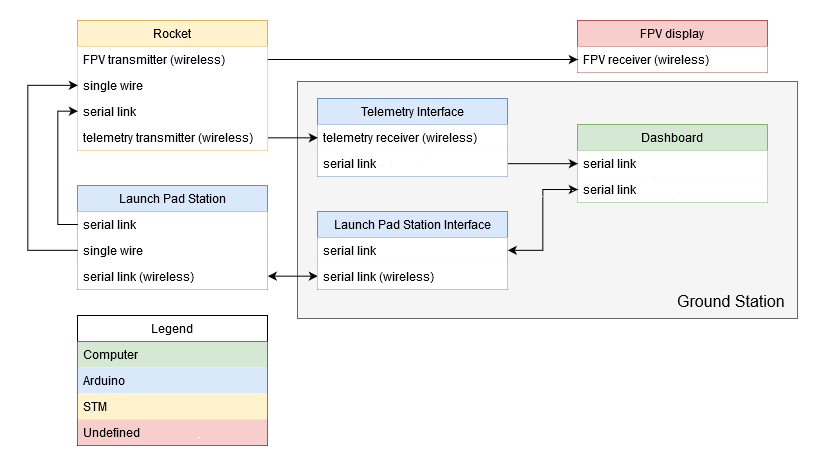

The diagram above was exported from draw.io. Its source (the exported page's mxGraphModel, read from the mxfile embedded in the PNG):
<mxGraphModel dx="853" dy="449" grid="1" gridSize="10" guides="1" tooltips="1" connect="1" arrows="1" fold="1" page="1" pageScale="1" pageWidth="1100" pageHeight="850" background="#ffffff" math="0" shadow="0">
  <root>
    <mxCell id="0" />
    <mxCell id="1" parent="0" />
    <mxCell id="MPJwKIfhvAsXbLqaNifm-1" value="" style="rounded=0;whiteSpace=wrap;html=1;fillColor=#f5f5f5;strokeColor=#666666;fontColor=#333333;" parent="1" vertex="1">
      <mxGeometry x="390" y="203" width="500" height="237" as="geometry" />
    </mxCell>
    <mxCell id="GDjn3RrWfq2409i21xm8-4" value="Rocket" style="swimlane;fontStyle=0;childLayout=stackLayout;horizontal=1;startSize=26;fillColor=#fff2cc;horizontalStack=0;resizeParent=1;resizeParentMax=0;resizeLast=0;collapsible=1;marginBottom=0;strokeColor=#d6b656;" parent="1" vertex="1">
      <mxGeometry x="170" y="142" width="190" height="130" as="geometry" />
    </mxCell>
    <mxCell id="GDjn3RrWfq2409i21xm8-8" value="FPV transmitter (wireless)&#10;" style="text;strokeColor=none;fillColor=#ffffff;align=left;verticalAlign=top;spacingLeft=4;spacingRight=4;overflow=hidden;rotatable=0;points=[[0,0.5],[1,0.5]];portConstraint=eastwest;" parent="GDjn3RrWfq2409i21xm8-4" vertex="1">
      <mxGeometry y="26" width="190" height="26" as="geometry" />
    </mxCell>
    <mxCell id="GDjn3RrWfq2409i21xm8-9" value="single wire" style="text;strokeColor=none;fillColor=#ffffff;align=left;verticalAlign=top;spacingLeft=4;spacingRight=4;overflow=hidden;rotatable=0;points=[[0,0.5],[1,0.5]];portConstraint=eastwest;" parent="GDjn3RrWfq2409i21xm8-4" vertex="1">
      <mxGeometry y="52" width="190" height="26" as="geometry" />
    </mxCell>
    <mxCell id="GDjn3RrWfq2409i21xm8-6" value="serial link" style="text;strokeColor=none;fillColor=#ffffff;align=left;verticalAlign=top;spacingLeft=4;spacingRight=4;overflow=hidden;rotatable=0;points=[[0,0.5],[1,0.5]];portConstraint=eastwest;" parent="GDjn3RrWfq2409i21xm8-4" vertex="1">
      <mxGeometry y="78" width="190" height="26" as="geometry" />
    </mxCell>
    <mxCell id="GDjn3RrWfq2409i21xm8-7" value="telemetry transmitter (wireless)" style="text;strokeColor=none;fillColor=#ffffff;align=left;verticalAlign=top;spacingLeft=4;spacingRight=4;overflow=hidden;rotatable=0;points=[[0,0.5],[1,0.5]];portConstraint=eastwest;" parent="GDjn3RrWfq2409i21xm8-4" vertex="1">
      <mxGeometry y="104" width="190" height="26" as="geometry" />
    </mxCell>
    <mxCell id="GDjn3RrWfq2409i21xm8-30" style="edgeStyle=orthogonalEdgeStyle;rounded=0;orthogonalLoop=1;jettySize=auto;html=1;exitX=1;exitY=0.5;exitDx=0;exitDy=0;entryX=0;entryY=0.5;entryDx=0;entryDy=0;startArrow=classic;startFill=1;" parent="1" source="GDjn3RrWfq2409i21xm8-15" target="GDjn3RrWfq2409i21xm8-29" edge="1">
      <mxGeometry relative="1" as="geometry" />
    </mxCell>
    <mxCell id="GDjn3RrWfq2409i21xm8-10" value="Launch Pad Station" style="swimlane;fontStyle=0;childLayout=stackLayout;horizontal=1;startSize=26;fillColor=#dae8fc;horizontalStack=0;resizeParent=1;resizeParentMax=0;resizeLast=0;collapsible=1;marginBottom=0;strokeColor=#6c8ebf;" parent="1" vertex="1">
      <mxGeometry x="170" y="307" width="190" height="104" as="geometry" />
    </mxCell>
    <mxCell id="GDjn3RrWfq2409i21xm8-12" value="serial link" style="text;strokeColor=none;fillColor=#ffffff;align=left;verticalAlign=top;spacingLeft=4;spacingRight=4;overflow=hidden;rotatable=0;points=[[0,0.5],[1,0.5]];portConstraint=eastwest;" parent="GDjn3RrWfq2409i21xm8-10" vertex="1">
      <mxGeometry y="26" width="190" height="26" as="geometry" />
    </mxCell>
    <mxCell id="GDjn3RrWfq2409i21xm8-13" value="single wire" style="text;strokeColor=none;fillColor=#ffffff;align=left;verticalAlign=top;spacingLeft=4;spacingRight=4;overflow=hidden;rotatable=0;points=[[0,0.5],[1,0.5]];portConstraint=eastwest;" parent="GDjn3RrWfq2409i21xm8-10" vertex="1">
      <mxGeometry y="52" width="190" height="26" as="geometry" />
    </mxCell>
    <mxCell id="GDjn3RrWfq2409i21xm8-15" value="serial link (wireless)&#10;" style="text;strokeColor=none;fillColor=#ffffff;align=left;verticalAlign=top;spacingLeft=4;spacingRight=4;overflow=hidden;rotatable=0;points=[[0,0.5],[1,0.5]];portConstraint=eastwest;" parent="GDjn3RrWfq2409i21xm8-10" vertex="1">
      <mxGeometry y="78" width="190" height="26" as="geometry" />
    </mxCell>
    <mxCell id="GDjn3RrWfq2409i21xm8-16" style="edgeStyle=orthogonalEdgeStyle;rounded=0;orthogonalLoop=1;jettySize=auto;html=1;exitX=0;exitY=0.5;exitDx=0;exitDy=0;entryX=0;entryY=0.5;entryDx=0;entryDy=0;startArrow=none;startFill=0;endArrow=classic;endFill=1;" parent="1" source="GDjn3RrWfq2409i21xm8-12" target="GDjn3RrWfq2409i21xm8-6" edge="1">
      <mxGeometry relative="1" as="geometry" />
    </mxCell>
    <mxCell id="GDjn3RrWfq2409i21xm8-17" style="edgeStyle=orthogonalEdgeStyle;rounded=0;orthogonalLoop=1;jettySize=auto;html=1;exitX=0;exitY=0.5;exitDx=0;exitDy=0;entryX=0;entryY=0.5;entryDx=0;entryDy=0;" parent="1" source="GDjn3RrWfq2409i21xm8-13" target="GDjn3RrWfq2409i21xm8-9" edge="1">
      <mxGeometry relative="1" as="geometry">
        <Array as="points">
          <mxPoint x="120" y="372" />
          <mxPoint x="120" y="207" />
        </Array>
      </mxGeometry>
    </mxCell>
    <mxCell id="GDjn3RrWfq2409i21xm8-18" value="Dashboard" style="swimlane;fontStyle=0;childLayout=stackLayout;horizontal=1;startSize=26;fillColor=#d5e8d4;horizontalStack=0;resizeParent=1;resizeParentMax=0;resizeLast=0;collapsible=1;marginBottom=0;strokeColor=#82b366;" parent="1" vertex="1">
      <mxGeometry x="670" y="246" width="190" height="78" as="geometry" />
    </mxCell>
    <mxCell id="GDjn3RrWfq2409i21xm8-19" value="serial link" style="text;strokeColor=none;fillColor=#ffffff;align=left;verticalAlign=top;spacingLeft=4;spacingRight=4;overflow=hidden;rotatable=0;points=[[0,0.5],[1,0.5]];portConstraint=eastwest;" parent="GDjn3RrWfq2409i21xm8-18" vertex="1">
      <mxGeometry y="26" width="190" height="26" as="geometry" />
    </mxCell>
    <mxCell id="GDjn3RrWfq2409i21xm8-21" value="serial link&#10;" style="text;align=left;verticalAlign=top;spacingLeft=4;spacingRight=4;overflow=hidden;rotatable=0;points=[[0,0.5],[1,0.5]];portConstraint=eastwest;fillColor=#ffffff;" parent="GDjn3RrWfq2409i21xm8-18" vertex="1">
      <mxGeometry y="52" width="190" height="26" as="geometry" />
    </mxCell>
    <mxCell id="GDjn3RrWfq2409i21xm8-22" value="Telemetry Interface" style="swimlane;fontStyle=0;childLayout=stackLayout;horizontal=1;startSize=26;fillColor=#dae8fc;horizontalStack=0;resizeParent=1;resizeParentMax=0;resizeLast=0;collapsible=1;marginBottom=0;strokeColor=#6c8ebf;" parent="1" vertex="1">
      <mxGeometry x="410" y="220" width="190" height="78" as="geometry" />
    </mxCell>
    <mxCell id="GDjn3RrWfq2409i21xm8-23" value="telemetry receiver (wireless)" style="text;strokeColor=none;fillColor=#ffffff;align=left;verticalAlign=top;spacingLeft=4;spacingRight=4;overflow=hidden;rotatable=0;points=[[0,0.5],[1,0.5]];portConstraint=eastwest;" parent="GDjn3RrWfq2409i21xm8-22" vertex="1">
      <mxGeometry y="26" width="190" height="26" as="geometry" />
    </mxCell>
    <mxCell id="GDjn3RrWfq2409i21xm8-25" value="serial link" style="text;strokeColor=none;fillColor=#ffffff;align=left;verticalAlign=top;spacingLeft=4;spacingRight=4;overflow=hidden;rotatable=0;points=[[0,0.5],[1,0.5]];portConstraint=eastwest;" parent="GDjn3RrWfq2409i21xm8-22" vertex="1">
      <mxGeometry y="52" width="190" height="26" as="geometry" />
    </mxCell>
    <mxCell id="GDjn3RrWfq2409i21xm8-26" value="Launch Pad Station Interface" style="swimlane;fontStyle=0;childLayout=stackLayout;horizontal=1;startSize=26;fillColor=#dae8fc;horizontalStack=0;resizeParent=1;resizeParentMax=0;resizeLast=0;collapsible=1;marginBottom=0;strokeColor=#6c8ebf;" parent="1" vertex="1">
      <mxGeometry x="410" y="333" width="190" height="78" as="geometry" />
    </mxCell>
    <mxCell id="GDjn3RrWfq2409i21xm8-28" value="serial link" style="text;strokeColor=none;fillColor=#ffffff;align=left;verticalAlign=top;spacingLeft=4;spacingRight=4;overflow=hidden;rotatable=0;points=[[0,0.5],[1,0.5]];portConstraint=eastwest;" parent="GDjn3RrWfq2409i21xm8-26" vertex="1">
      <mxGeometry y="26" width="190" height="26" as="geometry" />
    </mxCell>
    <mxCell id="GDjn3RrWfq2409i21xm8-29" value="serial link (wireless)" style="text;strokeColor=none;fillColor=#ffffff;align=left;verticalAlign=top;spacingLeft=4;spacingRight=4;overflow=hidden;rotatable=0;points=[[0,0.5],[1,0.5]];portConstraint=eastwest;" parent="GDjn3RrWfq2409i21xm8-26" vertex="1">
      <mxGeometry y="52" width="190" height="26" as="geometry" />
    </mxCell>
    <mxCell id="GDjn3RrWfq2409i21xm8-31" style="edgeStyle=orthogonalEdgeStyle;rounded=0;orthogonalLoop=1;jettySize=auto;html=1;exitX=0;exitY=0.5;exitDx=0;exitDy=0;entryX=1;entryY=0.5;entryDx=0;entryDy=0;startArrow=classic;startFill=1;" parent="1" source="GDjn3RrWfq2409i21xm8-21" target="GDjn3RrWfq2409i21xm8-28" edge="1">
      <mxGeometry relative="1" as="geometry" />
    </mxCell>
    <mxCell id="GDjn3RrWfq2409i21xm8-32" style="edgeStyle=orthogonalEdgeStyle;rounded=0;orthogonalLoop=1;jettySize=auto;html=1;exitX=0;exitY=0.5;exitDx=0;exitDy=0;entryX=1;entryY=0.5;entryDx=0;entryDy=0;startArrow=classic;startFill=1;endArrow=none;endFill=0;" parent="1" source="GDjn3RrWfq2409i21xm8-19" target="GDjn3RrWfq2409i21xm8-25" edge="1">
      <mxGeometry relative="1" as="geometry" />
    </mxCell>
    <mxCell id="GDjn3RrWfq2409i21xm8-33" style="edgeStyle=orthogonalEdgeStyle;rounded=0;orthogonalLoop=1;jettySize=auto;html=1;exitX=1;exitY=0.5;exitDx=0;exitDy=0;entryX=0;entryY=0.5;entryDx=0;entryDy=0;startArrow=none;startFill=0;" parent="1" source="GDjn3RrWfq2409i21xm8-7" target="GDjn3RrWfq2409i21xm8-23" edge="1">
      <mxGeometry relative="1" as="geometry" />
    </mxCell>
    <mxCell id="GDjn3RrWfq2409i21xm8-38" value="FPV display" style="swimlane;fontStyle=0;childLayout=stackLayout;horizontal=1;startSize=26;fillColor=#f8cecc;horizontalStack=0;resizeParent=1;resizeParentMax=0;resizeLast=0;collapsible=1;marginBottom=0;strokeColor=#b85450;" parent="1" vertex="1">
      <mxGeometry x="670" y="142" width="190" height="52" as="geometry" />
    </mxCell>
    <mxCell id="GDjn3RrWfq2409i21xm8-39" value="FPV receiver (wireless)" style="text;strokeColor=none;fillColor=#ffffff;align=left;verticalAlign=top;spacingLeft=4;spacingRight=4;overflow=hidden;rotatable=0;points=[[0,0.5],[1,0.5]];portConstraint=eastwest;" parent="GDjn3RrWfq2409i21xm8-38" vertex="1">
      <mxGeometry y="26" width="190" height="26" as="geometry" />
    </mxCell>
    <mxCell id="GDjn3RrWfq2409i21xm8-41" style="edgeStyle=orthogonalEdgeStyle;rounded=0;orthogonalLoop=1;jettySize=auto;html=1;exitX=1;exitY=0.5;exitDx=0;exitDy=0;entryX=0;entryY=0.5;entryDx=0;entryDy=0;startArrow=none;startFill=0;endArrow=classic;endFill=1;" parent="1" source="GDjn3RrWfq2409i21xm8-8" target="GDjn3RrWfq2409i21xm8-39" edge="1">
      <mxGeometry relative="1" as="geometry" />
    </mxCell>
    <mxCell id="GDjn3RrWfq2409i21xm8-42" value="Legend" style="swimlane;fontStyle=0;childLayout=stackLayout;horizontal=1;startSize=26;horizontalStack=0;resizeParent=1;resizeParentMax=0;resizeLast=0;collapsible=1;marginBottom=0;strokeColor=#000000;" parent="1" vertex="1">
      <mxGeometry x="170" y="437" width="190" height="130" as="geometry" />
    </mxCell>
    <mxCell id="GDjn3RrWfq2409i21xm8-43" value="Computer" style="text;strokeColor=none;fillColor=#d5e8d4;align=left;verticalAlign=top;spacingLeft=4;spacingRight=4;overflow=hidden;rotatable=0;points=[[0,0.5],[1,0.5]];portConstraint=eastwest;" parent="GDjn3RrWfq2409i21xm8-42" vertex="1">
      <mxGeometry y="26" width="190" height="26" as="geometry" />
    </mxCell>
    <mxCell id="GDjn3RrWfq2409i21xm8-44" value="Arduino" style="text;strokeColor=none;fillColor=#dae8fc;align=left;verticalAlign=top;spacingLeft=4;spacingRight=4;overflow=hidden;rotatable=0;points=[[0,0.5],[1,0.5]];portConstraint=eastwest;" parent="GDjn3RrWfq2409i21xm8-42" vertex="1">
      <mxGeometry y="52" width="190" height="26" as="geometry" />
    </mxCell>
    <mxCell id="GDjn3RrWfq2409i21xm8-45" value="STM" style="text;strokeColor=none;fillColor=#fff2cc;align=left;verticalAlign=top;spacingLeft=4;spacingRight=4;overflow=hidden;rotatable=0;points=[[0,0.5],[1,0.5]];portConstraint=eastwest;" parent="GDjn3RrWfq2409i21xm8-42" vertex="1">
      <mxGeometry y="78" width="190" height="26" as="geometry" />
    </mxCell>
    <mxCell id="GDjn3RrWfq2409i21xm8-46" value="Undefined" style="text;strokeColor=none;fillColor=#f8cecc;align=left;verticalAlign=top;spacingLeft=4;spacingRight=4;overflow=hidden;rotatable=0;points=[[0,0.5],[1,0.5]];portConstraint=eastwest;" parent="GDjn3RrWfq2409i21xm8-42" vertex="1">
      <mxGeometry y="104" width="190" height="26" as="geometry" />
    </mxCell>
    <mxCell id="MPJwKIfhvAsXbLqaNifm-3" value="Ground Station" style="text;html=1;resizable=0;points=[];autosize=1;align=left;verticalAlign=top;spacingTop=-4;fontSize=16;" parent="1" vertex="1">
      <mxGeometry x="768" y="413" width="90" height="20" as="geometry" />
    </mxCell>
  </root>
</mxGraphModel>